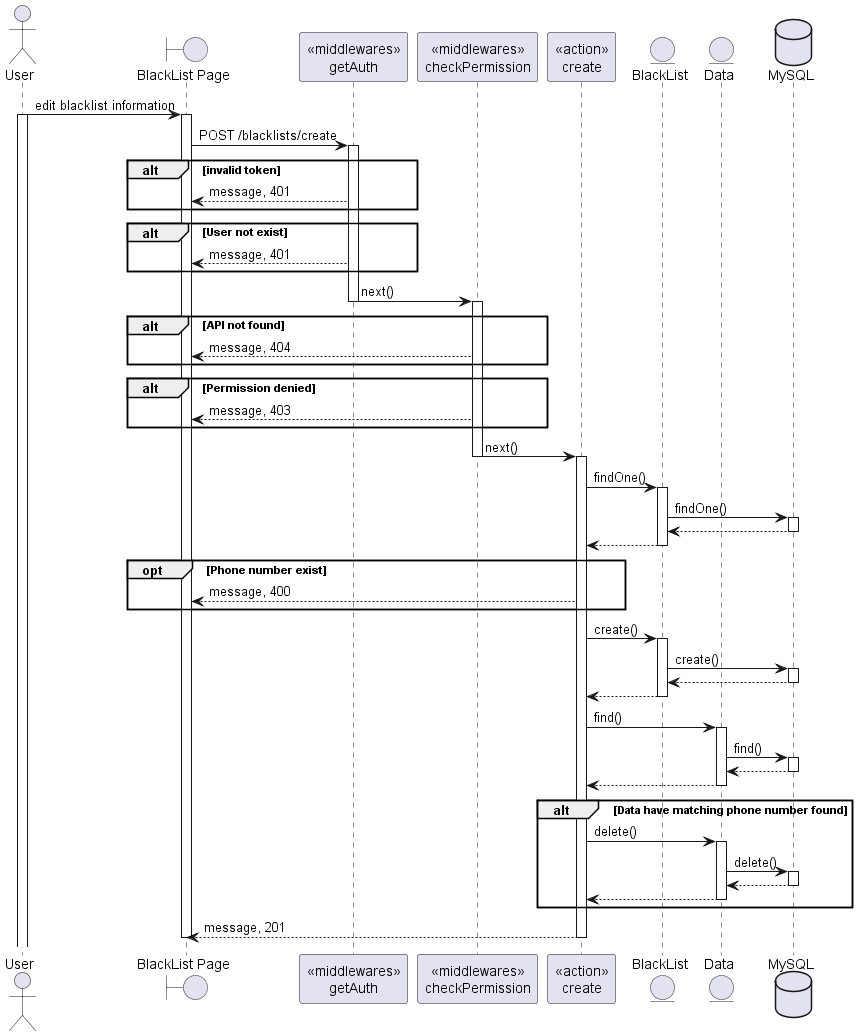

The diagram above was rendered by PlantUML. Its source (embedded in the PNG):
@startuml
actor User
boundary "BlackList Page" as Client
participant "<<middlewares>>\ngetAuth" as mid1
participant "<<middlewares>>\ncheckPermission" as mid2
participant "<<action>>\ncreate" as Controller
entity "BlackList" as Model
entity "Data" as Model2 
database "MySQL" as DB

User -> Client: edit blacklist information
activate User
activate Client
Client -> mid1: POST /blacklists/create
activate mid1
alt invalid token
    mid1 --> Client: message, 401
end
alt User not exist
    mid1 --> Client: message, 401
end
mid1 -> mid2: next()
deactivate mid1
activate mid2
alt API not found
    mid2 --> Client: message, 404
end
alt Permission denied
    mid2 --> Client: message, 403
end
mid2 -> Controller: next()
deactivate mid2
activate Controller
Controller -> Model: findOne()
activate Model
Model -> DB: findOne()
activate DB
DB --> Model
deactivate DB
Model --> Controller
deactivate Model
opt Phone number exist
Controller --> Client: message, 400
end
Controller -> Model: create()
activate Model
Model -> DB: create()
activate DB
DB --> Model
deactivate DB
Model --> Controller
deactivate Model
Controller -> Model2: find()
activate Model2
Model2 -> DB: find()
activate DB
DB --> Model2
deactivate DB
Model2 --> Controller
deactivate Model2
alt Data have matching phone number found
Controller -> Model2: delete()
activate Model2
Model2 -> DB: delete()
activate DB
DB --> Model2
deactivate DB
Model2 --> Controller
deactivate Model2
end
Controller --> Client: message, 201
deactivate Controller







deactivate Client

@enduml